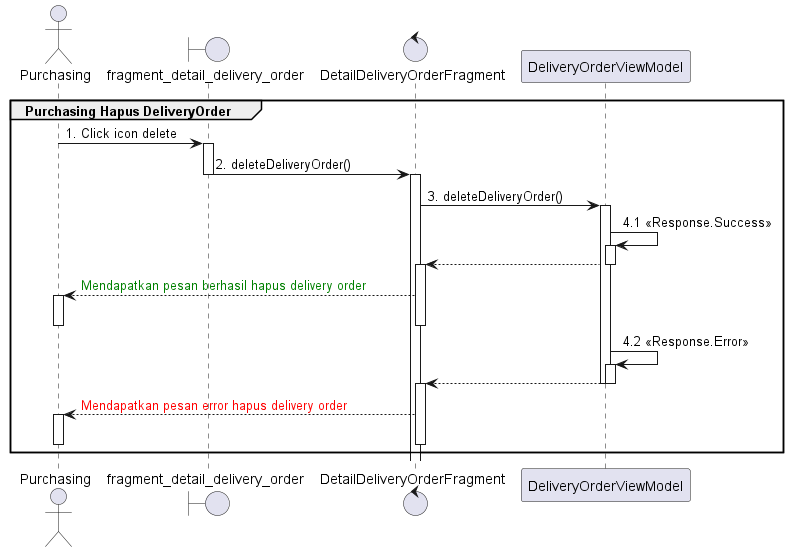

The diagram above was rendered by PlantUML. Its source (embedded in the PNG):
@startuml
'https://plantuml.com/sequence-diagram

group Purchasing Hapus DeliveryOrder
    actor       Purchasing
    boundary    fragment_detail_delivery_order
    control     DetailDeliveryOrderFragment

    Purchasing -> fragment_detail_delivery_order : 1. Click icon delete
    activate fragment_detail_delivery_order

    fragment_detail_delivery_order -> DetailDeliveryOrderFragment : 2. deleteDeliveryOrder()
    deactivate fragment_detail_delivery_order

    activate DetailDeliveryOrderFragment
    DetailDeliveryOrderFragment -> DeliveryOrderViewModel : 3. deleteDeliveryOrder()
    activate DeliveryOrderViewModel
    DeliveryOrderViewModel -> DeliveryOrderViewModel : 4.1 <<Response.Success>>
    activate DeliveryOrderViewModel
    DetailDeliveryOrderFragment <-- DeliveryOrderViewModel
    deactivate DeliveryOrderViewModel
    activate DetailDeliveryOrderFragment
    Purchasing <-- DetailDeliveryOrderFragment :  <font color=green>Mendapatkan pesan berhasil hapus delivery order
    activate Purchasing
    deactivate DetailDeliveryOrderFragment
    deactivate Purchasing

    DeliveryOrderViewModel -> DeliveryOrderViewModel : 4.2 <<Response.Error>>
    activate DeliveryOrderViewModel

    DetailDeliveryOrderFragment <-- DeliveryOrderViewModel

    deactivate DeliveryOrderViewModel
    deactivate DeliveryOrderViewModel
    activate DetailDeliveryOrderFragment
    Purchasing <-- DetailDeliveryOrderFragment : <font color=red>Mendapatkan pesan error hapus delivery order
    activate Purchasing
    deactivate DetailDeliveryOrderFragment
    deactivate Purchasing
end
@enduml